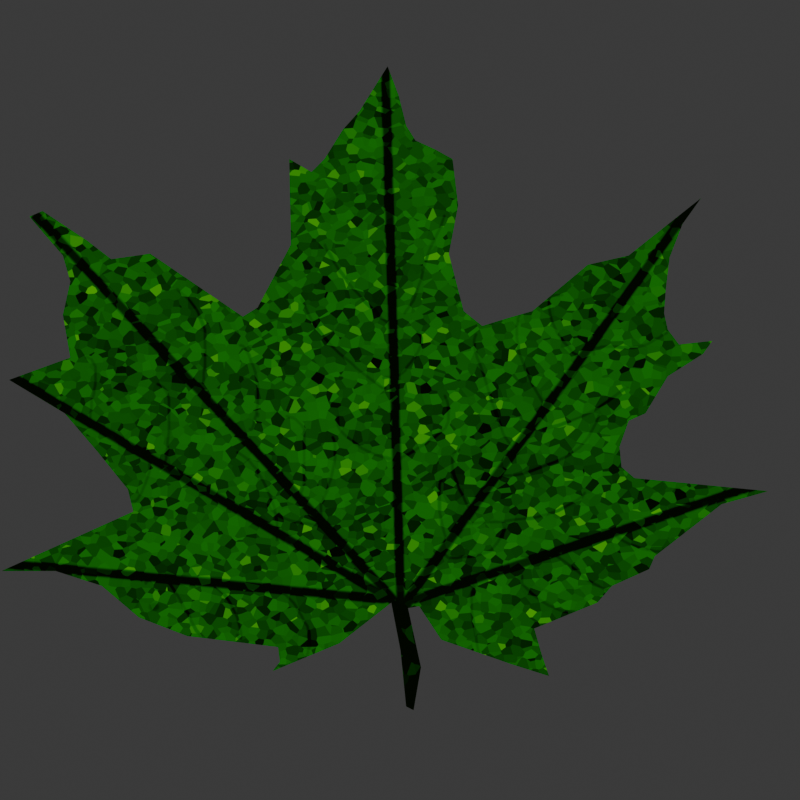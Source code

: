 # Source: leaf1.blend  (saved by Blender 4.1.23; exported with 4.5.12 LTS)
import bpy
from mathutils import Matrix  # noqa: F401  (used for matrix-valued properties, if any)

bpy.ops.wm.read_factory_settings(use_empty=True)
scene = bpy.context.scene
scene.name = 'Scene'

# ---- collections
col_collection = bpy.data.collections.new('Collection'); scene.collection.children.link(col_collection)

# ---- images (referenced by path relative to the original .blend; pixels are not part of the script)
import os
ASSET_DIR = os.environ.get("B2B_ASSET_DIR", "")  # directory of the original .blend (textures are referenced by path, not embedded)
HERE = os.path.dirname(os.path.abspath(__file__))  # packed textures are extracted next to this script under _unpacked/

def load_image(name, relpath, width, height, colorspace="sRGB"):
    """Load a texture the original file referenced (path relative to the .blend, or extracted next to this script)."""
    p = next((c for c in (os.path.join(HERE, relpath), os.path.join(ASSET_DIR, relpath)) if relpath and os.path.exists(c)), "")
    if p:
        img = bpy.data.images.load(p, check_existing=True)
        img.name = name
    else:  # same state as the original file: an image datablock whose file is absent (Cycles renders it pink)
        img = bpy.data.images.new(name, width, height)
        img.source = "FILE"
        img.filepath = "//" + (relpath or name)
    img.colorspace_settings.name = colorspace
    return img
img_leaftexture = load_image('LeafTexture', '_unpacked/LeafTexture.4a4daef5.png', 1024, 1024, 'sRGB')

# ---- materials (node trees are filled in below, after node groups)
mat_flat1 = bpy.data.materials.new('Flat1')
mat_flat1.use_transparent_shadow = False
mat_flat1.line_priority = 2
mat_black = bpy.data.materials.new('Black')
mat_black.use_transparent_shadow = False

# ---- node groups
ng_nodegroup = bpy.data.node_groups.new('NodeGroup', 'ShaderNodeTree')
_s = ng_nodegroup.interface.new_socket(name='Shader', in_out='OUTPUT', socket_type='NodeSocketShader')
_s = ng_nodegroup.interface.new_socket(name='Color', in_out='INPUT', socket_type='NodeSocketColor')
_s.default_value = (1.0, 1.0, 1.0, 1.0)
_N = ng_nodegroup.nodes; _L = ng_nodegroup.links
n0 = _N.new('NodeGroupOutput'); n0.name = 'Group Output'; n0.location = (354, 0)
n1 = _N.new('NodeGroupInput'); n1.name = 'Group Input'; n1.location = (-364, 0)
n2 = _N.new('ShaderNodeLightPath'); n2.name = 'Light Path'; n2.location = (-164, 182)
n3 = _N.new('ShaderNodeMixShader'); n3.name = 'Mix Shader'; n3.location = (164, 19)
n4 = _N.new('ShaderNodeEmission'); n4.name = 'Emission'; n4.location = (-122, -182)
_L.new(n2.outputs[0], n3.inputs[0])
_L.new(n4.outputs[0], n3.inputs[1])
_L.new(n4.outputs[0], n3.inputs[2])
_L.new(n3.outputs[0], n0.inputs[0])
_L.new(n1.outputs[0], n4.inputs[0])
n0.is_active_output = True

# ---- material node trees
mat_flat1.use_nodes = True; mat_flat1.node_tree.nodes.clear()
_N = mat_flat1.node_tree.nodes; _L = mat_flat1.node_tree.links
n0 = _N.new('ShaderNodeOutputMaterial'); n0.name = 'Material Output'; n0.location = (1356, 316)
n1 = _N.new('ShaderNodeGroup'); n1.name = 'Group'; n1.location = (1004, 328)
n1.node_tree = ng_nodegroup
n2 = _N.new('ShaderNodeTexImage'); n2.name = 'Image Texture'; n2.location = (-271, 255)
n2.image = img_leaftexture
n3 = _N.new('ShaderNodeValToRGB'); n3.name = 'Color Ramp'; n3.location = (454, 125)
while len(n3.color_ramp.elements) > 1: n3.color_ramp.elements.remove(n3.color_ramp.elements[-1])
n3.color_ramp.elements[0].position = 0.4864; n3.color_ramp.elements[0].color = (0.001113, 0.001697, 0.0009115, 1.0)
_e = n3.color_ramp.elements.new(0.9045); _e.color = (0.01045, 0.07797, 0.01081, 1.0)
_e = n3.color_ramp.elements.new(1.0); _e.color = (0.04878, 0.1945, 0.01818, 1.0)
n4 = _N.new('ShaderNodeTexVoronoi'); n4.name = 'Voronoi Texture'; n4.location = (49, 226)
n4.inputs[2].default_value = 78.0
n4.inputs[4].default_value = 0.9083
n4.inputs[5].default_value = 4.5
n5 = _N.new('ShaderNodeMix'); n5.name = 'Mix'; n5.location = (269, 68)
n5.inputs[0].default_value = 0.4583
n6 = _N.new('ShaderNodeHueSaturation'); n6.name = 'Hue/Saturation/Value'; n6.location = (774, 296)
n6.inputs[1].default_value = 2.0
n6.inputs[2].default_value = 2.0
_L.new(n1.outputs[0], n0.inputs[0])
_L.new(n5.outputs[0], n3.inputs[0])
_L.new(n4.outputs[1], n5.inputs[2])
_L.new(n2.outputs[0], n5.inputs[3])
_L.new(n6.outputs[0], n1.inputs[0])
_L.new(n3.outputs[0], n6.inputs[4])
n0.is_active_output = True

# ---- world
world_world = bpy.data.worlds.new('World'); scene.world = world_world
world_world.use_nodes = True; world_world.node_tree.nodes.clear()
_N = world_world.node_tree.nodes; _L = world_world.node_tree.links
n0 = _N.new('ShaderNodeOutputWorld'); n0.name = 'World Output'; n0.location = (300, 300)
n1 = _N.new('ShaderNodeBackground'); n1.name = 'Background'; n1.location = (10, 300)
n1.inputs[0].default_value = (0.05088, 0.05088, 0.05088, 1.0)
_L.new(n1.outputs[0], n0.inputs[0])
n0.is_active_output = True
world_world.color = (0.05088, 0.05088, 0.05088)
world_world.use_sun_shadow = False
world_world.sun_shadow_jitter_overblur = 0.0

# ---- cameras
cam_camera = bpy.data.cameras.new('Camera')
cam_camera.clip_end = 100.0
cam_camera.ortho_scale = 7.314

# ---- lights
light_light = bpy.data.lights.new('Light', 'POINT')
light_light.transmission_factor = 0.0
light_light.energy = 1000.0
light_light.shadow_soft_size = 0.1
light_light.shadow_maximum_resolution = 0.006
light_light.use_absolute_resolution = True

# ---- meshes
me_plane = bpy.data.meshes.new('Plane')
me_plane.from_pydata([(1.005, -1.032, 0.0), (0.759, -1.406, 0.0), (0.6834, -1.164, 0.0), (0.7212, -1.296, 0.0), (1.08, -0.9464, 0.0), (1.269, -0.8614, 0.0), (1.298, -0.7952, 0.0), (1.638, -0.5306, 0.0), (1.874, -0.4645, 0.0), (1.194, -0.3983, 0.0), (1.128, -0.3416, 0.0), (1.118, -0.2376, 0.0), (1.165, -0.1053, 0.0), (1.25, -0.06753, 0.0), (1.364, 0.1215, 0.0), (1.543, 0.2349, 0.0), (1.591, 0.301, 0.0), (1.421, 0.2821, 0.0), (1.364, 0.3577, 0.0), (1.345, 0.4428, 0.0), (1.354, 0.5657, 0.0), (1.373, 0.7263, 0.0), (1.439, 0.8964, 0.0), (1.534, 1.029, 0.0), (1.165, 0.7358, 0.0), (0.9574, 0.6885, 0.0), (0.6739, 0.4523, 0.0), (0.5416, 0.4145, 0.0), (0.4187, 0.3766, 0.0), (0.3242, 0.4523, 0.0), (0.2486, 0.7452, 0.0), (0.2959, 0.9909, 0.0), (0.2675, 1.227, 0.0), (0.1825, 1.274, 0.0), (0.07851, 1.322, 0.0), (0.03126, 1.397, 0.0), (-0.006543, 1.549, 0.0), (-0.06325, 1.7, 0.0), (-0.205, 1.473, 0.0), (-0.2901, 1.378, 0.0), (-0.3846, 1.227, 0.0), (-0.4507, 1.161, 0.0), (-0.5641, 1.227, 0.0), (-0.5547, 0.7925, 0.0), (-0.7248, 0.4712, 0.0), (-0.8004, 0.4239, 0.0), (-1.273, 0.7452, 0.0), (-1.471, 0.7169, 0.0), (-1.594, 0.8114, 0.0), (-1.821, 0.9626, 0.0), (-1.887, 0.9342, 0.0), (-1.717, 0.7358, 0.0), (-1.679, 0.6035, 0.0), (-1.717, 0.4334, 0.0), (-1.679, 0.216, 0.0), (-1.991, 0.1026, 0.0), (-1.708, -0.06753, 0.0), (-1.538, -0.266, 0.0), (-1.386, -0.455, 0.0), (-1.358, -0.5684, 0.0), (-2.029, -0.8708, 0.0), (-1.755, -0.8708, 0.0), (-1.519, -0.9464, 0.0), (-1.33, -1.107, 0.0), (-1.084, -1.202, 0.0), (-0.6208, -1.258, 0.0), (-0.6114, -1.334, 0.0), (-0.6492, -1.381, 0.0), (-0.309, -1.239, 0.0), (-0.04435, -1.032, 0.0), (0.002908, -1.277, 0.0), (0.03126, -1.561, 0.0), (0.06906, -1.58, 0.0), (0.1069, -1.362, 0.0), (0.04071, -1.06, 0.0), (0.09741, -1.05, 0.0), (0.2108, -1.221, 0.0), (0.5605, -1.343, 0.0)], [], [(0, 2, 3, 1, 77, 76, 75, 74, 73, 72, 71, 70, 69, 68, 67, 66, 65, 64, 63, 62, 61, 60, 59, 58, 57, 56, 55, 54, 53, 52, 51, 50, 49, 48, 47, 46, 45, 44, 43, 42, 41, 40, 39, 38, 37, 36, 35, 34, 33, 32, 31, 30, 29, 28, 27, 26, 25, 24, 23, 22, 21, 20, 19, 18, 17, 16, 15, 14, 13, 12, 11, 10, 9, 8, 7, 6, 5, 4)])
me_plane.polygons.foreach_set('use_smooth', [True] * 1)
_uv = me_plane.uv_layers.new(name='UVMap')
_uv.uv.foreach_set('vector', [0.6445, 0.1542, 0.7032, 0.2179, 0.7308, 0.1976, 0.7532, 0.1792, 0.7557, 0.231, 0.7573, 0.3234, 0.7273, 0.3646, 0.7344, 0.377, 0.7994, 0.3354, 0.8534, 0.3255, 0.8523, 0.3359, 0.7885, 0.3671, 0.7351, 0.3994, 0.8066, 0.4432, 0.8691, 0.5105, 0.8548, 0.5057, 0.838, 0.5145, 0.8648, 0.6276, 0.8639, 0.6932, 0.8427, 0.7513, 0.8455, 0.813, 0.8691, 0.8771, 0.7405, 0.7464, 0.7164, 0.7628, 0.6853, 0.8145, 0.6536, 0.8714, 0.6384, 0.9524, 0.5849, 0.8893, 0.5374, 0.9169, 0.4943, 0.9228, 0.4667, 0.9431, 0.435, 1.0, 0.4227, 0.987, 0.4384, 0.9209, 0.4499, 0.884, 0.4261, 0.8401, 0.4603, 0.7019, 0.4428, 0.6883, 0.353, 0.6763, 0.2522, 0.7161, 0.2578, 0.6839, 0.2366, 0.6741, 0.1931, 0.6651, 0.1637, 0.6534, 0.09843, 0.6399, 0.1289, 0.6136, 0.1609, 0.5916, 0.1745, 0.5741, 0.1766, 0.5457, 0.1803, 0.5217, 0.233, 0.4947, 0.2946, 0.4845, 0.3565, 0.4415, 0.366, 0.4129, 0.3465, 0.3874, 0.3263, 0.3598, 0.2465, 0.3139, 0.2175, 0.2694, 0.1172, 0.2086, 0.1563, 0.2192, 0.2018, 0.22, 0.2409, 0.2105, 0.2705, 0.2021, 0.2887, 0.1903, 0.3015, 0.1706, 0.2824, 0.1324, 0.3019, 0.1378, 0.3439, 0.1699, 0.3979, 0.1801, 0.4141, 0.1967, 0.4491, 0.1963, 0.4726, 0.1851, 0.4801, 0.1648, 0.4368, -3.133e-09, 0.4727, 0.0495, 0.5639, 0.1061, 0.5818, 0.107, 0.618, 0.1439])
me_plane.materials.append(mat_flat1)
me_plane.update()

# ---- objects
ob_light = bpy.data.objects.new('Light', light_light)
ob_camera = bpy.data.objects.new('Camera', cam_camera)
ob_plane = bpy.data.objects.new('Plane', me_plane)
ob_gpencil = bpy.data.objects.new('GPencil', None)

# ---- transforms, parenting, visibility, modifiers, constraints
ob_light.location = (4.076, 1.005, 5.904)
ob_light.rotation_euler = (0.6503, 0.05522, 1.866)
ob_light.lock_rotations_4d = False
ob_light.empty_display_type = 'ARROWS'
ob_light.color = (0.0, 0.0, 0.0, 0.0)
ob_light.lineart.crease_threshold = 0.0
ob_camera.location = (0.0, 0.0, 5.66)
ob_camera.lock_rotations_4d = False
ob_camera.empty_display_type = 'ARROWS'
ob_camera.color = (0.0, 0.0, 0.0, 0.0)
ob_camera.display_type = 'WIRE'
ob_camera.lineart.crease_threshold = 0.0
ob_plane.location = (0.0, 0.0, 0.0)
ob_gpencil.location = (0.0, 0.0, 0.0)
ob_gpencil.empty_image_offset = (0.0, 0.0)
ob_gpencil.color = (0.0, 0.0, 0.0, 1.0)
ob_gpencil.use_grease_pencil_lights = True
_m = ob_gpencil.modifiers.new('Line Art', 'LINEART')
_m.show_render = True
_m.source_type = 'OBJECT'
_m.source_object = ob_plane
_m.use_contour = True
_m.use_loose = True
_m.use_crease = True
_m.use_edge_mark = True
_m.use_intersection = True
_m.target_layer = 'GP_Layer'
_m.target_material = mat_black
_m.radius = 0.033

# ---- collection membership
col_collection.objects.link(ob_light)
col_collection.objects.link(ob_camera)
col_collection.objects.link(ob_plane)
col_collection.objects.link(ob_gpencil)

# ---- scene / render settings (as saved in the file)
scene.camera = ob_camera
scene.frame_start = 1; scene.frame_end = 250; scene.frame_set(1)
scene.render.engine = 'BLENDER_EEVEE_NEXT'
scene.render.resolution_x = 400
scene.render.resolution_y = 400
scene.render.film_transparent = True
scene.cycles.sampling_pattern = 'TABULATED_SOBOL'
scene.eevee.ray_tracing_options.trace_max_roughness = 0.0
bpy.context.view_layer.update()
